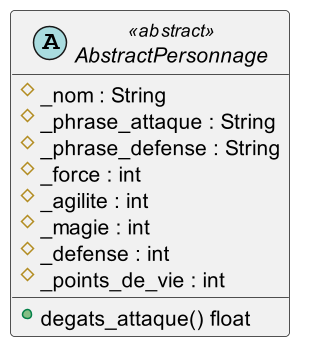

The diagram above was rendered by PlantUML. Its source (embedded in the PNG):
@startuml
scale 1.5
abstract class  AbstractPersonnage <<abstract>> {
    #_nom : String
    #_phrase_attaque : String
    #_phrase_defense : String
    #_force : int
    #_agilite : int
    #_magie : int
    #_defense : int
    #_points_de_vie : int
    +degats_attaque() float    
    }
@enduml